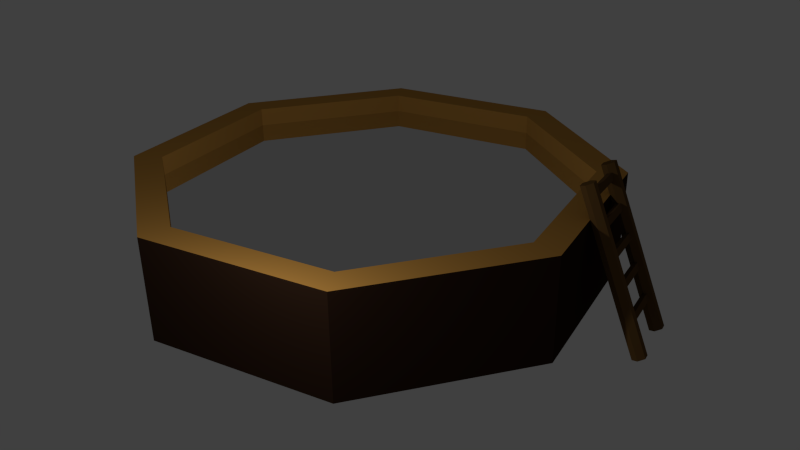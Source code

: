 # Source: pool2NOTEX.blend  (saved by Blender 2.76.0; exported with 4.5.12 LTS)
import bpy
from mathutils import Matrix  # noqa: F401  (used for matrix-valued properties, if any)

bpy.ops.wm.read_factory_settings(use_empty=True)
scene = bpy.context.scene
scene.name = 'Scene'

# ---- collections
col_collection_1 = bpy.data.collections.new('Collection 1'); scene.collection.children.link(col_collection_1)

# ---- images (referenced by path relative to the original .blend; pixels are not part of the script)
import os
ASSET_DIR = os.environ.get("B2B_ASSET_DIR", "")  # directory of the original .blend (textures are referenced by path, not embedded)
HERE = os.path.dirname(os.path.abspath(__file__))  # packed textures are extracted next to this script under _unpacked/

def load_image(name, relpath, width, height, colorspace="sRGB"):
    """Load a texture the original file referenced (path relative to the .blend, or extracted next to this script)."""
    p = next((c for c in (os.path.join(HERE, relpath), os.path.join(ASSET_DIR, relpath)) if relpath and os.path.exists(c)), "")
    if p:
        img = bpy.data.images.load(p, check_existing=True)
        img.name = name
    else:  # same state as the original file: an image datablock whose file is absent (Cycles renders it pink)
        img = bpy.data.images.new(name, width, height)
        img.source = "FILE"
        img.filepath = "//" + (relpath or name)
    img.colorspace_settings.name = colorspace
    return img
img_7wood_texture_big_0303_jpg = load_image('7wood_texture_big_0303.jpg', '7wood_texture_big_0303.jpg', 1024, 1024, 'sRGB')

# ---- materials (node trees are filled in below, after node groups)
mat_material_004 = bpy.data.materials.new('Material.004')
mat_material_004.alpha_threshold = 0.0
mat_material_004.roughness = 0.5
mat_material_002 = bpy.data.materials.new('Material.002')
mat_material_002.alpha_threshold = 0.0
mat_material_002.roughness = 0.5
mat_material_001 = bpy.data.materials.new('Material.001')
mat_material_001.alpha_threshold = 0.0
mat_material_001.roughness = 0.5
mat_material_003 = bpy.data.materials.new('Material.003')
mat_material_003.alpha_threshold = 0.0
mat_material_003.roughness = 0.5
mat_material_010 = bpy.data.materials.new('Material.010')
mat_material_010.alpha_threshold = 0.0
mat_material_010.roughness = 0.5
mat_material_006 = bpy.data.materials.new('Material.006')
mat_material_006.alpha_threshold = 0.0
mat_material_006.roughness = 0.5
mat_material_000 = bpy.data.materials.new('Material.000')
mat_material_000.alpha_threshold = 0.0
mat_material_000.roughness = 0.5
mat_material_005 = bpy.data.materials.new('Material.005')
mat_material_005.alpha_threshold = 0.0
mat_material_005.roughness = 0.5
mat_material_007 = bpy.data.materials.new('Material.007')
mat_material_007.alpha_threshold = 0.0
mat_material_007.roughness = 0.5
mat_material_008 = bpy.data.materials.new('Material.008')
mat_material_008.alpha_threshold = 0.0
mat_material_008.roughness = 0.5
mat_material_009 = bpy.data.materials.new('Material.009')
mat_material_009.alpha_threshold = 0.0
mat_material_009.roughness = 0.5
mat_material = bpy.data.materials.new('Material')
mat_material.alpha_threshold = 0.0
mat_material.roughness = 0.5

# ---- material node trees
mat_material_004.use_nodes = True; mat_material_004.node_tree.nodes.clear()
_N = mat_material_004.node_tree.nodes; _L = mat_material_004.node_tree.links
n0 = _N.new('ShaderNodeOutputMaterial'); n0.name = 'Material Output'; n0.location = (300, 300)
n1 = _N.new('ShaderNodeBsdfAnisotropic'); n1.name = 'Glossy BSDF'; n1.location = (10, 300)
n1.distribution = 'GGX'
n1.inputs[1].default_value = 0.0
_L.new(n1.outputs[0], n0.inputs[0])
n0.is_active_output = True
mat_material_002.use_nodes = True; mat_material_002.node_tree.nodes.clear()
_N = mat_material_002.node_tree.nodes; _L = mat_material_002.node_tree.links
n0 = _N.new('ShaderNodeOutputMaterial'); n0.name = 'Material Output'; n0.location = (300, 300)
n1 = _N.new('ShaderNodeBsdfDiffuse'); n1.name = 'Diffuse BSDF'; n1.location = (10, 300)
_L.new(n1.outputs[0], n0.inputs[0])
n0.is_active_output = True
mat_material_001.use_nodes = True; mat_material_001.node_tree.nodes.clear()
_N = mat_material_001.node_tree.nodes; _L = mat_material_001.node_tree.links
n0 = _N.new('ShaderNodeOutputMaterial'); n0.name = 'Material Output'; n0.location = (446, 300)
n1 = _N.new('ShaderNodeBsdfDiffuse'); n1.name = 'Diffuse BSDF'; n1.location = (156, 300)
n2 = _N.new('ShaderNodeTexImage'); n2.name = 'Image Texture'; n2.location = (-260, 390)
n2.width = 140
n2.image = img_7wood_texture_big_0303_jpg
_L.new(n1.outputs[0], n0.inputs[0])
_L.new(n2.outputs[0], n1.inputs[0])
n0.is_active_output = True
mat_material_003.use_nodes = True; mat_material_003.node_tree.nodes.clear()
_N = mat_material_003.node_tree.nodes; _L = mat_material_003.node_tree.links
n0 = _N.new('ShaderNodeOutputMaterial'); n0.name = 'Material Output'; n0.location = (300, 300)
n1 = _N.new('ShaderNodeBsdfDiffuse'); n1.name = 'Diffuse BSDF'; n1.location = (10, 300)
n1.inputs[0].default_value = (0.4869, 0.2424, 0.05233, 1.0)
_L.new(n1.outputs[0], n0.inputs[0])
n0.is_active_output = True
mat_material_010.use_nodes = True; mat_material_010.node_tree.nodes.clear()
_N = mat_material_010.node_tree.nodes; _L = mat_material_010.node_tree.links
n0 = _N.new('ShaderNodeOutputMaterial'); n0.name = 'Material Output'; n0.location = (300, 300)
n1 = _N.new('ShaderNodeBsdfDiffuse'); n1.name = 'Diffuse BSDF'; n1.location = (10, 300)
n1.inputs[0].default_value = (0.02519, 0.01229, 0.006995, 1.0)
_L.new(n1.outputs[0], n0.inputs[0])
n0.is_active_output = True
mat_material_006.use_nodes = True; mat_material_006.node_tree.nodes.clear()
_N = mat_material_006.node_tree.nodes; _L = mat_material_006.node_tree.links
n0 = _N.new('ShaderNodeOutputMaterial'); n0.name = 'Material Output'; n0.location = (300, 300)
n1 = _N.new('ShaderNodeBsdfDiffuse'); n1.name = 'Diffuse BSDF'; n1.location = (10, 300)
n1.inputs[0].default_value = (0.1022, 0.05448, 0.01938, 1.0)
_L.new(n1.outputs[0], n0.inputs[0])
n0.is_active_output = True
mat_material_000.use_nodes = True; mat_material_000.node_tree.nodes.clear()
_N = mat_material_000.node_tree.nodes; _L = mat_material_000.node_tree.links
n0 = _N.new('ShaderNodeOutputMaterial'); n0.name = 'Material Output'; n0.location = (300, 300)
n1 = _N.new('ShaderNodeBsdfDiffuse'); n1.name = 'Diffuse BSDF'; n1.location = (10, 300)
n1.inputs[0].default_value = (0.0999, 0.05286, 0.02029, 1.0)
_L.new(n1.outputs[0], n0.inputs[0])
n0.is_active_output = True
mat_material_005.use_nodes = True; mat_material_005.node_tree.nodes.clear()
_N = mat_material_005.node_tree.nodes; _L = mat_material_005.node_tree.links
n0 = _N.new('ShaderNodeOutputMaterial'); n0.name = 'Material Output'; n0.location = (300, 300)
n1 = _N.new('ShaderNodeBsdfDiffuse'); n1.name = 'Diffuse BSDF'; n1.location = (10, 300)
n1.inputs[0].default_value = (0.1022, 0.05448, 0.01938, 1.0)
_L.new(n1.outputs[0], n0.inputs[0])
n0.is_active_output = True
mat_material_007.use_nodes = True; mat_material_007.node_tree.nodes.clear()
_N = mat_material_007.node_tree.nodes; _L = mat_material_007.node_tree.links
n0 = _N.new('ShaderNodeOutputMaterial'); n0.name = 'Material Output'; n0.location = (300, 300)
n1 = _N.new('ShaderNodeBsdfDiffuse'); n1.name = 'Diffuse BSDF'; n1.location = (10, 300)
n1.inputs[0].default_value = (0.1022, 0.05448, 0.01938, 1.0)
_L.new(n1.outputs[0], n0.inputs[0])
n0.is_active_output = True
mat_material_008.use_nodes = True; mat_material_008.node_tree.nodes.clear()
_N = mat_material_008.node_tree.nodes; _L = mat_material_008.node_tree.links
n0 = _N.new('ShaderNodeOutputMaterial'); n0.name = 'Material Output'; n0.location = (300, 300)
n1 = _N.new('ShaderNodeBsdfDiffuse'); n1.name = 'Diffuse BSDF'; n1.location = (10, 300)
n1.inputs[0].default_value = (0.1022, 0.05448, 0.01938, 1.0)
_L.new(n1.outputs[0], n0.inputs[0])
n0.is_active_output = True
mat_material_009.use_nodes = True; mat_material_009.node_tree.nodes.clear()
_N = mat_material_009.node_tree.nodes; _L = mat_material_009.node_tree.links
n0 = _N.new('ShaderNodeOutputMaterial'); n0.name = 'Material Output'; n0.location = (300, 300)
n1 = _N.new('ShaderNodeBsdfDiffuse'); n1.name = 'Diffuse BSDF'; n1.location = (10, 300)
n1.inputs[0].default_value = (0.1095, 0.05781, 0.01764, 1.0)
_L.new(n1.outputs[0], n0.inputs[0])
n0.is_active_output = True
mat_material.use_nodes = True; mat_material.node_tree.nodes.clear()
_N = mat_material.node_tree.nodes; _L = mat_material.node_tree.links
n0 = _N.new('ShaderNodeOutputMaterial'); n0.name = 'Material Output'; n0.location = (300, 300)
n1 = _N.new('ShaderNodeBsdfDiffuse'); n1.name = 'Diffuse BSDF'; n1.location = (10, 300)
n1.inputs[0].default_value = (0.1376, 0.0718, 0.02199, 1.0)
_L.new(n1.outputs[0], n0.inputs[0])
n0.is_active_output = True

# ---- world
world_world = bpy.data.worlds.new('World'); scene.world = world_world
world_world.color = (0.05088, 0.05088, 0.05088)
world_world.use_sun_shadow = False
world_world.sun_shadow_jitter_overblur = 0.0
world_world.cycles.sampling_method = 'MANUAL'
world_world.cycles.sample_map_resolution = 256

# ---- cameras
cam_camera = bpy.data.cameras.new('Camera')
cam_camera.clip_end = 100.0
cam_camera.lens = 35.0
cam_camera.sensor_width = 32.0
cam_camera.sensor_height = 18.0
cam_camera.ortho_scale = 7.314
cam_camera.dof.focus_distance = 0.0

# ---- lights
light_lamp = bpy.data.lights.new('Lamp', 'POINT')
light_lamp.transmission_factor = 0.0
light_lamp.cutoff_distance = 30.0
light_lamp.energy = 100.0
light_lamp.shadow_buffer_clip_start = 1.001
light_lamp.shadow_soft_size = 0.1
light_lamp.shadow_maximum_resolution = 0.006
light_lamp.use_absolute_resolution = True
light_lamp.cycles.use_multiple_importance_sampling = False

# ---- meshes
me_plane_001 = bpy.data.meshes.new('Plane.001')
me_plane_001.from_pydata([(1.0, -1.0, 0.0), (-1.0, 1.0, 0.0), (1.0, 1.0, 0.0), (2.529, 0.9768, 0.0), (0.1085, 2.725, 0.0), (1.868, 1.947, 0.0), (-1.891, 2.133, 0.0), (-2.263, -2.007, 0.0), (-2.968, 0.1811, 0.0), (-2.123, 1.509, 0.0), (-1.0, -1.0, 0.0), (2.878, -0.5171, 0.0), (-1.718, -2.394, 0.0), (-0.2811, -3.028, 0.0), (1.567, -2.46, 0.0), (2.2, -1.846, 0.0)], [], [(10, 0, 2, 1), (2, 0, 11, 3), (2, 3, 5, 4), (1, 2, 4, 6), (1, 6, 9, 8), (10, 1, 8, 7), (11, 0, 14, 15), (0, 10, 13, 14), (10, 7, 12, 13)])
me_plane_001.materials.append(mat_material_004)
me_plane_001.use_remesh_preserve_volume = False
me_plane_001.use_remesh_preserve_attributes = False
me_plane_001.use_mirror_vertex_groups = False
me_plane_001.update()
me_cylinder = bpy.data.meshes.new('Cylinder')
me_cylinder.from_pydata([(-0.004987, 0.8911, -0.007275), (-0.004987, 0.8911, 0.4345), (0.5979, 0.6321, -0.007275), (0.5979, 0.6321, 0.4345), (0.8476, 0.006889, -0.007275), (0.8476, 0.006889, 0.4345), (0.5979, -0.6183, -0.007275), (0.5979, -0.6183, 0.4345), (-0.004987, -0.8773, -0.007275), (-0.004987, -0.8773, 0.4345), (-0.6079, -0.6183, -0.007275), (-0.6079, -0.6183, 0.4345), (-0.8576, 0.006889, -0.007275), (-0.8576, 0.006889, 0.4345), (-0.6079, 0.6321, -0.007275), (-0.6079, 0.6321, 0.4345), (0.5248, 0.5564, 0.4345), (-0.004987, 0.784, 0.4345), (0.7443, 0.006889, 0.4345), (0.5248, -0.5426, 0.4345), (-0.004987, -0.7702, 0.4345), (-0.5348, -0.5426, 0.4345), (-0.7543, 0.006889, 0.4345), (-0.5348, 0.5564, 0.4345), (0.5248, 0.5564, 0.04684), (-0.004987, 0.784, 0.04684), (0.7443, 0.006889, 0.04684), (0.5248, -0.5426, 0.04684), (-0.004987, -0.7702, 0.04684), (-0.5348, -0.5426, 0.04684), (-0.7543, 0.006889, 0.04684), (-0.5348, 0.5564, 0.04684), (0.5248, 0.5564, 0.1134), (-0.004987, 0.784, 0.1134), (0.7443, 0.006889, 0.1134), (0.5248, -0.5426, 0.1134), (-0.004987, -0.7702, 0.1134), (-0.5348, -0.5426, 0.1134), (-0.7543, 0.006889, 0.1134), (-0.5348, 0.5564, 0.1134)], [], [(0, 1, 3, 2), (2, 3, 5, 4), (4, 5, 7, 6), (6, 7, 9, 8), (8, 9, 11, 10), (10, 11, 13, 12), (13, 11, 21, 22), (14, 15, 1, 0), (12, 13, 15, 14), (0, 2, 4, 6, 8, 10, 12, 14), (21, 20, 28, 29), (9, 7, 19, 20), (15, 13, 22, 23), (5, 3, 16, 18), (11, 9, 20, 21), (1, 15, 23, 17), (3, 1, 17, 16), (7, 5, 18, 19), (24, 25, 31, 30, 29, 28, 27, 26), (19, 18, 26, 27), (16, 17, 25, 24), (17, 23, 31, 25), (22, 21, 29, 30), (20, 19, 27, 28), (18, 16, 24, 26), (23, 22, 30, 31), (32, 33, 39, 38, 37, 36, 35, 34)])
me_cylinder.polygons.foreach_set('material_index', [3, 3, 3, 3, 3, 3, 2, 3, 3, 0, 2, 2, 2, 2, 2, 2, 2, 2, 0, 2, 2, 2, 2, 2, 2, 2, 2])
_uv = me_cylinder.uv_layers.new(name='UVMap')
_uv.uv.foreach_set('vector', [8.213e-05, 0.6733, 8.204e-05, 8.204e-05, 0.9999, 8.204e-05, 0.9999, 0.6733, 0.9999, 9.919e-05, 0.9999, 0.9842, 9.927e-05, 0.9842, 9.919e-05, 9.927e-05, 0.9999, 9.919e-05, 0.9999, 0.9842, 9.93e-05, 0.9842, 9.919e-05, 9.934e-05, 0.9901, 9.949e-05, 0.9901, 0.9999, 9.96e-05, 0.9999, 9.949e-05, 9.949e-05, 0.9901, 9.949e-05, 0.9901, 0.9999, 9.949e-05, 0.9999, 9.956e-05, 9.979e-05, 9.927e-05, 0.9842, 9.919e-05, 9.919e-05, 0.9999, 9.919e-05, 0.9999, 0.9842, 0.0, 0.0, 0.0, 0.0, 0.0, 0.0, 0.0, 0.0, 9.968e-05, 0.9999, 9.949e-05, 9.949e-05, 0.9901, 9.949e-05, 0.9901, 0.9999, 9.927e-05, 0.9842, 9.919e-05, 9.934e-05, 0.9999, 9.919e-05, 0.9999, 0.9842, 0.0, 0.0, 0.0, 0.0, 0.0, 0.0, 0.0, 0.0, 0.0, 0.0, 0.0, 0.0, 0.0, 0.0, 0.0, 0.0, 0.0, 0.0, 0.0, 0.0, 0.0, 0.0, 0.0, 0.0, 0.0, 0.0, 0.0, 0.0, 0.0, 0.0, 0.0, 0.0, 0.0, 0.0, 0.0, 0.0, 0.0, 0.0, 0.0, 0.0, 0.0, 0.0, 0.0, 0.0, 0.0, 0.0, 0.0, 0.0, 0.0, 0.0, 0.0, 0.0, 0.0, 0.0, 0.0, 0.0, 0.0, 0.0, 0.0, 0.0, 0.0, 0.0, 0.0, 0.0, 0.0, 0.0, 0.0, 0.0, 0.0, 0.0, 0.0, 0.0, 0.0, 0.0, 0.0, 0.0, 0.0, 0.0, 0.0, 0.0, 0.0, 0.0, 0.0, 0.0, 0.0, 0.0, 0.0, 0.0, 0.0, 0.0, 0.0, 0.0, 0.0, 0.0, 0.0, 0.0, 0.0, 0.0, 0.0, 0.0, 0.0, 0.0, 0.0, 0.0, 0.0, 0.0, 0.0, 0.0, 0.0, 0.0, 0.0, 0.0, 0.0, 0.0, 0.0, 0.0, 0.0, 0.0, 0.0, 0.0, 0.0, 0.0, 0.0, 0.0, 0.0, 0.0, 0.0, 0.0, 0.0, 0.0, 0.0, 0.0, 0.0, 0.0, 0.0, 0.0, 0.0, 0.0, 0.0, 0.0, 0.0, 0.0, 0.0, 0.0, 0.0, 0.0, 0.0, 0.0, 0.0, 0.0, 0.0, 0.0, 0.0, 0.0, 0.0, 0.0, 0.0, 0.0, 0.0, 0.0, 0.0, 0.0, 0.0, 0.0, 0.0, 0.0, 0.0, 0.0])
me_cylinder.materials.append(mat_material_002)
me_cylinder.materials.append(mat_material_001)
me_cylinder.materials.append(mat_material_003)
me_cylinder.materials.append(mat_material_010)
me_cylinder.use_remesh_preserve_volume = False
me_cylinder.use_remesh_preserve_attributes = False
me_cylinder.use_mirror_vertex_groups = False
me_cylinder.update()
me_cube_008 = bpy.data.meshes.new('Cube.008')
me_cube_008.from_pydata([(-1.0, -1.0, -1.0), (-1.0, -1.0, 1.0), (-1.0, 1.0, -1.0), (-1.0, 1.0, 1.0), (1.0, -1.0, -1.0), (1.0, -1.0, 1.0), (1.0, 1.0, -1.0), (1.0, 1.0, 1.0)], [], [(1, 3, 2, 0), (3, 7, 6, 2), (7, 5, 4, 6), (5, 1, 0, 4), (0, 2, 6, 4), (5, 7, 3, 1)])
me_cube_008.materials.append(mat_material_006)
me_cube_008.use_remesh_preserve_volume = False
me_cube_008.use_remesh_preserve_attributes = False
me_cube_008.use_mirror_vertex_groups = False
me_cube_008.update()
me_cube_007 = bpy.data.meshes.new('Cube.007')
me_cube_007.from_pydata([(-1.0, -1.0, -1.0), (-1.0, -1.0, 1.0), (-1.0, 1.0, -1.0), (-1.0, 1.0, 1.0), (1.0, -1.0, -1.0), (1.0, -1.0, 1.0), (1.0, 1.0, -1.0), (1.0, 1.0, 1.0)], [], [(1, 3, 2, 0), (3, 7, 6, 2), (7, 5, 4, 6), (5, 1, 0, 4), (0, 2, 6, 4), (5, 7, 3, 1)])
me_cube_007.materials.append(mat_material_000)
me_cube_007.use_remesh_preserve_volume = False
me_cube_007.use_remesh_preserve_attributes = False
me_cube_007.use_mirror_vertex_groups = False
me_cube_007.update()
me_cube_005 = bpy.data.meshes.new('Cube.005')
me_cube_005.from_pydata([(-1.0, -1.0, -1.0), (-1.0, -1.0, 1.0), (-1.0, 1.0, -1.0), (-1.0, 1.0, 1.0), (1.0, -1.0, -1.0), (1.0, -1.0, 1.0), (1.0, 1.0, -1.0), (1.0, 1.0, 1.0)], [], [(1, 3, 2, 0), (3, 7, 6, 2), (7, 5, 4, 6), (5, 1, 0, 4), (0, 2, 6, 4), (5, 7, 3, 1)])
me_cube_005.materials.append(mat_material_005)
me_cube_005.use_remesh_preserve_volume = False
me_cube_005.use_remesh_preserve_attributes = False
me_cube_005.use_mirror_vertex_groups = False
me_cube_005.update()
me_cube_003 = bpy.data.meshes.new('Cube.003')
me_cube_003.from_pydata([(-1.0, -1.0, -1.0), (-1.0, -1.0, 1.0), (-1.0, 1.0, -1.0), (-1.0, 1.0, 1.0), (1.0, -1.0, -1.0), (1.0, -1.0, 1.0), (1.0, 1.0, -1.0), (1.0, 1.0, 1.0)], [], [(1, 3, 2, 0), (3, 7, 6, 2), (7, 5, 4, 6), (5, 1, 0, 4), (0, 2, 6, 4), (5, 7, 3, 1)])
me_cube_003.materials.append(mat_material_007)
me_cube_003.use_remesh_preserve_volume = False
me_cube_003.use_remesh_preserve_attributes = False
me_cube_003.use_mirror_vertex_groups = False
me_cube_003.update()
me_cube_001 = bpy.data.meshes.new('Cube.001')
me_cube_001.from_pydata([(-1.0, -1.0, -1.0), (-1.0, -1.0, 1.0), (-1.0, 1.0, -1.0), (-1.0, 1.0, 1.0), (1.0, -1.0, -1.0), (1.0, -1.0, 1.0), (1.0, 1.0, -1.0), (1.0, 1.0, 1.0)], [], [(1, 3, 2, 0), (3, 7, 6, 2), (7, 5, 4, 6), (5, 1, 0, 4), (0, 2, 6, 4), (5, 7, 3, 1)])
me_cube_001.materials.append(mat_material_008)
me_cube_001.use_remesh_preserve_volume = False
me_cube_001.use_remesh_preserve_attributes = False
me_cube_001.use_mirror_vertex_groups = False
me_cube_001.update()
me_cylinder_001 = bpy.data.meshes.new('Cylinder.001')
me_cylinder_001.from_pydata([(0.0, 1.0, -1.0), (0.0, 1.0, 1.0), (0.866, 0.5, -1.0), (0.866, 0.5, 1.0), (0.866, -0.5, -1.0), (0.866, -0.5, 1.0), (-8.742e-08, -1.0, -1.0), (-8.742e-08, -1.0, 1.0), (-0.866, -0.5, -1.0), (-0.866, -0.5, 1.0), (-0.866, 0.5, -1.0), (-0.866, 0.5, 1.0)], [], [(0, 1, 3, 2), (2, 3, 5, 4), (4, 5, 7, 6), (6, 7, 9, 8), (3, 1, 11, 9, 7, 5), (10, 11, 1, 0), (8, 9, 11, 10), (0, 2, 4, 6, 8, 10)])
me_cylinder_001.materials.append(mat_material_009)
me_cylinder_001.use_remesh_preserve_volume = False
me_cylinder_001.use_remesh_preserve_attributes = False
me_cylinder_001.use_mirror_vertex_groups = False
me_cylinder_001.update()
me_cylinder_002 = bpy.data.meshes.new('Cylinder.002')
me_cylinder_002.from_pydata([(0.0, 1.0, -1.0), (0.0, 1.0, 1.0), (0.866, 0.5, -1.0), (0.866, 0.5, 1.0), (0.866, -0.5, -1.0), (0.866, -0.5, 1.0), (-8.742e-08, -1.0, -1.0), (-8.742e-08, -1.0, 1.0), (-0.866, -0.5, -1.0), (-0.866, -0.5, 1.0), (-0.866, 0.5, -1.0), (-0.866, 0.5, 1.0)], [], [(0, 1, 3, 2), (2, 3, 5, 4), (4, 5, 7, 6), (6, 7, 9, 8), (3, 1, 11, 9, 7, 5), (10, 11, 1, 0), (8, 9, 11, 10), (0, 2, 4, 6, 8, 10)])
me_cylinder_002.materials.append(mat_material)
me_cylinder_002.use_remesh_preserve_volume = False
me_cylinder_002.use_remesh_preserve_attributes = False
me_cylinder_002.use_mirror_vertex_groups = False
me_cylinder_002.update()

# ---- objects
ob_water = bpy.data.objects.new('Water', me_plane_001)
ob_pool = bpy.data.objects.new('Pool', me_cylinder)
ob_lamp = bpy.data.objects.new('Lamp', light_lamp)
ob_camera = bpy.data.objects.new('Camera', cam_camera)
ob_cube_007 = bpy.data.objects.new('Cube.007', me_cube_008)
ob_cube_006 = bpy.data.objects.new('Cube.006', me_cube_007)
ob_cube_004 = bpy.data.objects.new('Cube.004', me_cube_005)
ob_cube_002 = bpy.data.objects.new('Cube.002', me_cube_003)
ob_cube = bpy.data.objects.new('Cube', me_cube_001)
ob_cylinder_001 = bpy.data.objects.new('Cylinder.001', me_cylinder_001)
ob_cylinder_002 = bpy.data.objects.new('Cylinder.002', me_cylinder_002)

# ---- transforms, parenting, visibility, modifiers, constraints
ob_water.location = (0.02707, 0.1533, 1.01)
ob_water.lineart.crease_threshold = 0.0
ob_pool.location = (0.0, 0.0, 0.0)
ob_pool.rotation_euler = (0.0, -0.0, -1.654)
ob_pool.scale = (3.572, 3.445, 2.879)
ob_pool.lineart.crease_threshold = 0.0
ob_lamp.location = (2.097, -3.691, 2.546)
ob_lamp.rotation_euler = (0.6503, 0.05522, 1.866)
ob_lamp.lock_rotations_4d = False
ob_lamp.empty_display_type = 'ARROWS'
ob_lamp.color = (0.0, 0.0, 0.0, 0.0)
ob_lamp.lineart.crease_threshold = 0.0
ob_camera.location = (7.481, -6.508, 5.344)
ob_camera.rotation_euler = (1.109, 0.01082, 0.8149)
ob_camera.lock_rotations_4d = False
ob_camera.empty_display_type = 'ARROWS'
ob_camera.color = (0.0, 0.0, 0.0, 0.0)
ob_camera.display_type = 'WIRE'
ob_camera.lineart.crease_threshold = 0.0
ob_cube_007.location = (3.193, 1.118, 0.1174)
ob_cube_007.rotation_euler = (-0.04713, -0.3886, 0.3212)
ob_cube_007.scale = (0.03039, 0.4113, 0.04298)
ob_cube_007.lineart.crease_threshold = 0.0
ob_cube_006.location = (2.64, 1.007, 1.483)
ob_cube_006.rotation_euler = (-0.04713, -0.3886, 0.3212)
ob_cube_006.scale = (0.03039, 0.4113, 0.04298)
ob_cube_006.lineart.crease_threshold = 0.0
ob_cube_004.location = (2.777, 1.035, 1.145)
ob_cube_004.rotation_euler = (-0.04713, -0.3886, 0.3212)
ob_cube_004.scale = (0.03039, 0.4113, 0.04298)
ob_cube_004.lineart.crease_threshold = 0.0
ob_cube_002.location = (2.912, 1.062, 0.8117)
ob_cube_002.rotation_euler = (-0.04713, -0.3886, 0.3212)
ob_cube_002.scale = (0.03039, 0.4113, 0.04298)
ob_cube_002.lineart.crease_threshold = 0.0
ob_cube.location = (3.04, 1.106, 0.4796)
ob_cube.rotation_euler = (-0.04713, -0.3886, 0.3212)
ob_cube.scale = (0.03039, 0.4113, 0.04298)
ob_cube.lineart.crease_threshold = 0.0
ob_cylinder_001.location = (2.858, 1.431, 0.6519)
ob_cylinder_001.rotation_euler = (-0.04713, -0.3886, 0.3212)
ob_cylinder_001.scale = (0.09085, 0.09085, 1.027)
ob_cylinder_001.lineart.crease_threshold = 0.0
ob_cylinder_002.location = (3.076, 0.735, 0.6838)
ob_cylinder_002.rotation_euler = (-0.04713, -0.3886, 0.3212)
ob_cylinder_002.scale = (0.09085, 0.09085, 1.027)
ob_cylinder_002.lineart.crease_threshold = 0.0

# ---- collection membership
col_collection_1.objects.link(ob_water)
col_collection_1.objects.link(ob_pool)
col_collection_1.objects.link(ob_lamp)
col_collection_1.objects.link(ob_camera)
col_collection_1.objects.link(ob_cube_007)
col_collection_1.objects.link(ob_cube_006)
col_collection_1.objects.link(ob_cube_004)
col_collection_1.objects.link(ob_cube_002)
col_collection_1.objects.link(ob_cube)
col_collection_1.objects.link(ob_cylinder_001)
col_collection_1.objects.link(ob_cylinder_002)

# ---- scene / render settings (as saved in the file)
scene.camera = ob_camera
scene.frame_start = 1; scene.frame_end = 250; scene.frame_set(2)
scene.render.engine = 'CYCLES'
scene.render.resolution_percentage = 50
scene.render.dither_intensity = 0.0
scene.cycles.use_denoising = False
scene.cycles.samples = 10
scene.cycles.sampling_pattern = 'TABULATED_SOBOL'
scene.cycles.light_sampling_threshold = 0.0
scene.cycles.use_adaptive_sampling = False
scene.cycles.use_light_tree = False
scene.cycles.blur_glossy = 0.0
scene.cycles.pixel_filter_type = 'GAUSSIAN'
scene.cycles.sample_clamp_indirect = 0.0
scene.view_settings.view_transform = 'Standard'
bpy.context.view_layer.update()
